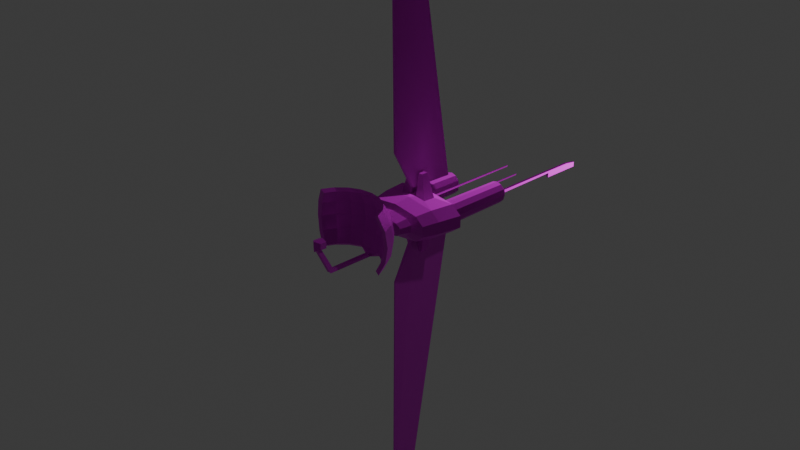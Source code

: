 # Source: station-relaysat.blend  (saved by Blender 4.1.24; exported with 4.5.12 LTS)
import bpy
from mathutils import Matrix  # noqa: F401  (used for matrix-valued properties, if any)

bpy.ops.wm.read_factory_settings(use_empty=True)
scene = bpy.context.scene
scene.name = 'Scene'

# ---- collections
col_collection = bpy.data.collections.new('Collection'); scene.collection.children.link(col_collection)

# ---- images (referenced by path relative to the original .blend; pixels are not part of the script)
import os
ASSET_DIR = os.environ.get("B2B_ASSET_DIR", "")  # directory of the original .blend (textures are referenced by path, not embedded)
HERE = os.path.dirname(os.path.abspath(__file__))  # packed textures are extracted next to this script under _unpacked/

def load_image(name, relpath, width, height, colorspace="sRGB"):
    """Load a texture the original file referenced (path relative to the .blend, or extracted next to this script)."""
    p = next((c for c in (os.path.join(HERE, relpath), os.path.join(ASSET_DIR, relpath)) if relpath and os.path.exists(c)), "")
    if p:
        img = bpy.data.images.load(p, check_existing=True)
        img.name = name
    else:  # same state as the original file: an image datablock whose file is absent (Cycles renders it pink)
        img = bpy.data.images.new(name, width, height)
        img.source = "FILE"
        img.filepath = "//" + (relpath or name)
    img.colorspace_settings.name = colorspace
    return img
img_relaysat_jpg = load_image('relaysat.jpg', 'textures/relaysat.jpg', 1024, 1024, 'sRGB')
img_relaysatnormal_png = load_image('relaysatNORMAL.png', 'textures/relaysatNORMAL.png', 1024, 1024, 'Non-Color')

# ---- materials (node trees are filled in below, after node groups)
mat_tex0_0 = bpy.data.materials.new('tex0_0')
mat_tex0_0.use_transparent_shadow = False
mat_tex0_0.diffuse_color = (1.0, 1.0, 1.0, 1.0)
mat_tex0_0.roughness = 0.6838

# ---- material node trees
mat_tex0_0.use_nodes = True; mat_tex0_0.node_tree.nodes.clear()
_N = mat_tex0_0.node_tree.nodes; _L = mat_tex0_0.node_tree.links
n0 = _N.new('ShaderNodeBsdfPrincipled'); n0.name = 'Principled BSDF'; n0.location = (382, 257)
n0.inputs[1].default_value = 0.7
n0.inputs[13].default_value = 1.0
n0.inputs[27].default_value = (0.0, 0.0, 0.0, 1.0)
n1 = _N.new('ShaderNodeOutputMaterial'); n1.name = 'Material Output'; n1.location = (662, 257)
n2 = _N.new('ShaderNodeTexImage'); n2.name = 'Image Texture'; n2.location = (-55, 243)
n2.hide = True
n2.image = img_relaysat_jpg
n3 = _N.new('ShaderNodeTexImage'); n3.name = 'Image Texture.001'; n3.location = (-230, 143)
n3.image = img_relaysatnormal_png
n4 = _N.new('ShaderNodeNormalMap'); n4.name = 'Normal Map'; n4.location = (102, 117)
_L.new(n2.outputs[0], n0.inputs[0])
_L.new(n0.outputs[0], n1.inputs[0])
_L.new(n3.outputs[0], n4.inputs[1])
_L.new(n4.outputs[0], n0.inputs[5])
n1.is_active_output = True

# ---- world
world_world = bpy.data.worlds.new('World'); scene.world = world_world
world_world.use_nodes = True; world_world.node_tree.nodes.clear()
_N = world_world.node_tree.nodes; _L = world_world.node_tree.links
n0 = _N.new('ShaderNodeOutputWorld'); n0.name = 'World Output'; n0.location = (300, 300)
n1 = _N.new('ShaderNodeBackground'); n1.name = 'Background'; n1.location = (10, 300)
n1.inputs[0].default_value = (0.05088, 0.05088, 0.05088, 1.0)
_L.new(n1.outputs[0], n0.inputs[0])
n0.is_active_output = True
world_world.color = (0.05088, 0.05088, 0.05088)
world_world.use_sun_shadow = False
world_world.sun_shadow_jitter_overblur = 0.0

# ---- cameras
cam_camera = bpy.data.cameras.new('Camera')
cam_camera.clip_end = 100.0
cam_camera.ortho_scale = 7.314

# ---- lights
light_light = bpy.data.lights.new('Light', 'POINT')
light_light.transmission_factor = 0.0
light_light.energy = 1000.0
light_light.shadow_soft_size = 0.1
light_light.shadow_maximum_resolution = 0.006
light_light.use_absolute_resolution = True

# ---- meshes
me_relaysat = bpy.data.meshes.new('relaysat')
me_relaysat.from_pydata([(4.245, -2.078, -1.806), (5.668, -0.8783, -1.806), (4.245, 2.078, -1.806), (5.668, 0.8783, -1.806), (2.14, 2.404, -4.412), (2.007, 2.404, -2.706), (-0.127, -2.595, -5.312), (-4.499, -2.078, -1.806), (-0.127, 0.8649, -5.312), (6.269, 0.8649, -5.312), (6.269, -0.8649, -5.312), (-0.127, -0.8649, -5.312), (-0.127, 2.595, -5.312), (4.699, 2.046, -5.312), (4.699, -2.046, -5.312), (-0.127, 2.635, -1.806), (-4.499, 2.078, -1.806), (-4.046, 1.831, 0.5901), (0.4041, 2.585, -4.412), (-0.127, -2.635, -1.806), (-0.127, -2.321, 0.5901), (5.067, 0.7737, 0.5901), (4.781, 3e-06, -5.129), (4.654, 3e-06, -15.89), (4.451, 0.7852, -15.89), (4.561, 0.8515, -5.129), (3.961, 1.475, -5.129), (3.14, 1.57, -15.89), (3.14, 1.703, -5.129), (2.384, 1.36, -15.89), (2.32, 1.475, -5.129), (1.719, 0.8515, -5.129), (1.499, 3e-06, -5.129), (1.83, -0.7852, -15.89), (1.719, -0.8515, -5.129), (2.32, -1.475, -5.129), (3.14, -1.57, -15.89), (3.14, -1.703, -5.129), (3.897, -1.36, -15.89), (3.961, -1.475, -5.129), (4.451, -0.7852, -15.89), (4.561, -0.8515, -5.129), (-6.43, 3e-06, -5.246), (-5.059, 3e-06, -7.964), (-4.836, -0.8515, -7.964), (-6.023, -1.052, -5.246), (-6.023, 1.052, -5.246), (-4.836, 0.8515, -7.964), (-4.912, 1.822, -5.246), (-3.394, 2.104, -5.246), (-3.394, 1.703, -7.964), (-1.876, 1.822, -5.246), (-0.7653, 1.052, -5.246), (-0.3586, 3e-06, -5.246), (-0.7653, -1.052, -5.246), (-2.562, -1.475, -7.964), (-3.394, -2.104, -5.246), (-1.876, -1.822, -5.246), (-4.912, -1.822, -5.246), (-4.227, 1.475, -7.964), (-4.162, 1.36, -13.52), (-3.394, 1.57, -13.52), (-2.562, 1.475, -7.964), (-2.627, 1.36, -13.52), (-1.952, 0.8515, -7.964), (-2.065, 0.7852, -13.52), (-1.729, 3e-06, -7.964), (-1.952, -0.8515, -7.964), (-2.065, -0.7852, -13.52), (-2.627, -1.36, -13.52), (-3.394, -1.703, -7.964), (-3.394, -1.57, -13.52), (-4.227, -1.475, -7.964), (-4.162, -1.36, -13.52), (-3.4, -0.01581, -13.49), (-4.724, -0.7852, -13.52), (-4.93, 3e-06, -13.52), (-1.282, -1.674, -19.4), (0.7374, -1.635, -34.02), (0.4184, -0.4916, -23.11), (-5.922, -0.8783, -1.806), (-6.523, -0.8649, -5.312), (-4.953, 2.046, -5.312), (-5.922, 0.8783, -1.806), (-6.523, 0.8649, -5.312), (-5.321, -0.7737, 0.5901), (-5.321, 0.7737, 0.5901), (0.7374, -1.635, -29.78), (0.7374, -1.929, -35.84), (1.118, -1.635, -34.02), (1.118, -1.929, -35.84), (-0.127, 1.539, 0.9842), (-0.127, -0.3936, 2.581), (2.928, 0.3864, 2.581), (-0.127, 0.3936, 2.581), (-3.186, -0.3859, 2.581), (-0.127, -1.17, 2.581), (-2.437, 0.908, 2.581), (-2.741, 1.212, 0.984), (-0.127, -1.539, 0.9842), (-2.437, -0.908, 2.581), (3.333, 0.5115, 0.9838), (2.932, -0.3859, 2.581), (2.183, 0.908, 2.581), (-0.127, 1.17, 2.581), (-3.182, 0.3864, 2.581), (-2.741, -1.212, 0.984), (-3.587, -0.5137, 0.9839), (-3.587, 0.5115, 0.9838), (-0.777, 5.901, -4.041), (3.742, 0.8009, -16.43), (3.897, 1.36, -15.89), (3.14, 0.9666, -16.43), (2.153, 0.4038, -16.43), (1.83, 0.7852, -15.89), (1.627, 3e-06, -15.89), (2.539, -0.8004, -16.43), (2.384, -1.36, -15.89), (3.14, -0.9661, -16.43), (3.13, -0.01918, -16.43), (4.128, 0.4039, -16.43), (4.233, 2.1e-05, -16.43), (2.539, 0.8008, -16.43), (2.047, 2.1e-05, -16.43), (2.153, -0.4037, -16.43), (3.741, -0.8005, -16.43), (4.128, -0.4038, -16.43), (0.5231, -5.735, -4.041), (0.4041, -2.42, -4.412), (-0.6592, -2.44, -2.706), (-0.778, -5.735, -3.078), (-0.6581, -2.42, -4.412), (1.191, -5.735, -4.041), (-1.393, -5.735, -3.078), (4.824, -2.815, 8.65), (4.58, -3.22, 7.099), (2.924, -2.813, 6.022), (3.293, -3.22, 5.812), (0.2066, -3.642, 5.508), (-0.127, -3.22, 4.701), (-3.546, -3.22, 5.812), (-4.326, -2.813, 7.171), (-4.833, -3.22, 7.099), (5.406, -1.215, 6.498), (3.893, -1.215, 4.985), (5.406, -3.22, 8.721), (4.1, 1.007, 4.701), (5.691, 1.007, 6.292), (1.671, -3.22, 4.985), (0.9197, 0.4049, 3.575), (0.8684, -0.6418, 3.768), (0.8938, -0.6671, 2.114), (0.9451, 0.3795, 1.921), (-0.127, -0.6418, 3.575), (-1.122, -0.6418, 3.768), (-1.148, -0.6671, 2.114), (-0.127, -0.6678, 1.916), (-4.147, -1.215, 4.985), (-4.354, 1.007, 4.701), (-1.174, 0.4049, 3.575), (-5.66, -1.215, 6.498), (-5.945, 1.007, 6.292), (6.712, 1.007, 8.296), (3.893, 3.229, 4.985), (5.406, 3.229, 6.498), (1.986, 3.229, 4.014), (-0.127, 0.3789, 1.713), (-0.127, 0.4049, 3.372), (-0.127, 3.229, 3.679), (-1.199, 0.3795, 1.921), (-2.24, 3.229, 4.014), (-4.147, 3.229, 4.985), (-5.66, 3.229, 6.498), (6.014, 1.007, 8.268), (5.406, 5.234, 8.721), (4.824, 4.829, 8.65), (6.377, 3.229, 8.405), (4.58, 5.234, 7.099), (-0.127, 5.234, 4.701), (-1.925, 5.234, 4.985), (-3.546, 5.234, 5.812), (-4.833, 5.234, 7.099), (-1.925, -3.22, 4.985), (-6.631, -1.215, 8.405), (-6.966, 1.007, 8.296), (-5.66, -3.22, 8.721), (6.377, -1.215, 8.405), (-6.631, 3.229, 8.405), (3.293, 5.234, 5.812), (1.671, 5.234, 4.985), (1.477, 4.827, 5.285), (-3.178, 4.827, 6.022), (-4.326, 4.827, 7.171), (-5.66, 5.234, 8.721), (-0.127, -2.813, 5.031), (4.827, -0.9822, 6.622), (5.081, 1.007, 6.438), (3.657, 1.007, 5.013), (3.472, -0.9822, 5.268), (5.713, -0.9839, 8.364), (1.862, 1.007, 4.099), (1.765, -0.9822, 4.398), (4.072, -2.813, 7.171), (-0.127, 1.007, 3.784), (-0.127, -0.9822, 4.098), (1.477, -2.813, 5.285), (-2.116, 1.007, 4.099), (-2.019, -0.9822, 4.398), (-3.911, 1.007, 5.013), (-3.726, -0.9822, 5.268), (-1.731, -2.813, 5.285), (-5.335, 1.007, 6.438), (-5.081, -0.9822, 6.622), (-3.178, -2.813, 6.022), (-5.967, -0.9839, 8.364), (-5.078, -2.815, 8.65), (4.826, 2.996, 6.623), (3.472, 2.996, 5.268), (5.713, 2.998, 8.364), (1.765, 2.996, 4.399), (-0.127, 2.996, 4.099), (-2.019, 2.996, 4.399), (-3.726, 2.996, 5.268), (-5.08, 2.996, 6.623), (-6.268, 1.007, 8.268), (4.072, 4.827, 7.171), (2.924, 4.827, 6.022), (-0.127, 4.827, 5.031), (-1.731, 4.827, 5.285), (-5.967, 2.998, 8.364), (-5.078, 4.829, 8.65), (-0.127, -3.648, 5.492), (-0.127, -3.23, 5.512), (-0.127, 0.1977, 14.19), (0.2064, -3.635, 12.27), (0.1045, 0.2288, 13.57), (-0.127, 0.191, 13.53), (-0.127, 0.201, 14.61), (-0.127, 0.1878, 13.15), (-0.127, 1.664, 14.61), (-0.127, 1.664, 13.15), (-0.851, 1.404, 13.16), (0.1689, -3.223, 5.526), (0.1687, -3.228, 11.74), (-0.4605, -3.642, 5.508), (-0.4603, -3.635, 12.27), (-0.4228, -3.223, 5.526), (-0.4226, -3.228, 11.74), (-0.127, -3.239, 11.68), (-0.127, -3.646, 12.2), (0.5971, 0.5027, 13.16), (0.5971, 1.404, 13.16), (0.5971, 1.404, 14.09), (-0.851, 0.5215, 14.09), (-0.851, 1.404, 14.09), (0.1422, 0.2416, 14.24), (0.5971, 0.5215, 14.09), (-0.3961, 0.2416, 14.24), (-0.3585, 0.2288, 13.57), (-0.851, 0.5027, 13.16), (-4.724, 0.7852, -13.52), (-1.859, 3e-06, -13.52), (0.5675, 1.805, -20.93), (0.5675, 1.546, -20.93), (0.5463, 1.866, -5.312), (0.7005, 1.866, -5.312), (0.5463, 1.425, -5.312), (0.6582, 1.805, -20.93), (-0.8818, -2.202, -14.28), (-0.7911, -1.943, -14.28), (-0.8818, -1.943, -14.28), (-0.903, -1.883, -5.312), (-0.7488, -1.883, -5.312), (-0.903, -2.323, -5.312), (-1.303, -1.613, -5.312), (-1.149, -1.613, -5.312), (-1.303, -2.054, -5.312), (-1.282, -1.933, -19.4), (-1.191, -1.674, -19.4), (0.7374, -1.969, -29.78), (0.7374, -2.241, -5.086), (0.7374, -1.635, -5.086), (1.118, -1.635, -29.78), (1.118, -1.635, -5.086), (1.118, -2.241, -5.086), (0.4184, -0.2323, -23.11), (0.3973, -0.6124, -5.312), (0.3973, -0.1719, -5.312), (0.5515, -0.1719, -5.312), (0.5092, -0.2323, -23.11), (1.118, -2.68, -29.78), (0.7374, -2.68, -35.84), (1.118, -2.68, -35.84), (1.118, -1.969, -29.78), (0.7374, -2.68, -29.78), (-4.953, -2.046, -5.312), (-0.127, 2.321, 0.5901), (2.487, 1.212, 0.984), (3.792, 1.831, 0.5901), (-4.046, -1.831, 0.5901), (3.333, -0.5137, 0.9839), (5.067, -0.7737, 0.5901), (2.487, -1.212, 0.984), (3.792, -1.831, 0.5901), (2.183, -0.908, 2.581), (1.191, 5.901, -4.041), (1.139, 5.901, -3.078), (0.4053, 2.605, -2.706), (0.5241, 5.901, -3.078), (0.5231, 5.901, -4.041), (-0.6581, 2.585, -4.412), (-0.6592, 2.605, -2.706), (-0.778, 5.901, -3.078), (-1.393, 5.901, -3.078), (-2.261, 2.404, -2.706), (-1.445, 5.901, -4.041), (-2.393, 2.404, -4.412), (2.14, -2.239, -4.412), (2.007, -2.238, -2.706), (1.139, -5.735, -3.078), (0.5241, -5.735, -3.078), (0.4053, -2.44, -2.706), (-2.261, -2.238, -2.706), (-1.445, -5.735, -4.041), (-2.393, -2.239, -4.412), (-0.777, -5.735, -4.041), (-0.4733, 3.91, -2.409), (-0.4733, 3.751, -9.062), (-0.2014, 46.68, 1.09), (-0.2014, 50.46, -1.595), (-0.05246, 46.68, 1.09), (-0.2518, 9.627, 0.7389), (-0.002076, 9.627, 0.7389), (0.2194, 3.91, -2.409), (-0.05246, 50.46, -1.595), (0.2194, 3.751, -9.062), (-0.4733, -3.662, -9.062), (-0.4733, -3.822, -2.409), (0.2194, -3.822, -2.409), (-0.2014, -46.59, 1.09), (-0.002076, -9.539, 0.739), (-0.2518, -9.539, 0.739), (-0.2014, -50.37, -1.595), (-0.05246, -46.59, 1.09), (0.2194, -3.662, -9.062), (-0.05246, -50.37, -1.595)], [], [(14, 0, 6), (14, 1, 0), (14, 10, 1), (13, 2, 3), (6, 7, 295), (0, 19, 6), (19, 7, 6), (3, 9, 13), (74, 75, 76), (262, 267, 263), (270, 269, 268), (277, 77, 278), (289, 79, 285), (295, 80, 81), (82, 83, 16), (84, 83, 82), (7, 80, 295), (103, 91, 104), (103, 297, 91), (103, 93, 297), (91, 97, 104), (91, 98, 97), (99, 96, 100), (99, 304, 96), (99, 302, 304), (300, 102, 302), (100, 106, 99), (100, 95, 106), (97, 98, 105), (297, 93, 101), (302, 102, 304), (105, 98, 108), (106, 95, 107), (119, 120, 121), (119, 110, 120), (119, 112, 110), (119, 122, 112), (119, 113, 122), (119, 123, 113), (119, 124, 123), (119, 116, 124), (119, 118, 116), (119, 125, 118), (119, 126, 125), (76, 260, 74), (260, 60, 74), (60, 61, 74), (61, 63, 74), (63, 65, 74), (65, 261, 74), (261, 68, 74), (68, 69, 74), (69, 71, 74), (71, 73, 74), (73, 75, 74), (121, 126, 119), (326, 331, 328), (332, 333, 330), (339, 341, 337), (340, 343, 338), (13, 4, 5, 2), (8, 9, 10, 11), (8, 12, 13, 9), (11, 81, 84, 8), (11, 10, 14, 6), (296, 298, 2, 15), (15, 16, 17, 296), (15, 307, 18, 12), (15, 311, 314, 16), (0, 303, 20, 19), (20, 299, 7, 19), (3, 2, 298, 21), (21, 301, 1, 3), (1, 301, 303, 0), (1, 10, 9, 3), (22, 23, 24, 25), (25, 24, 111, 26), (26, 111, 27, 28), (28, 27, 29, 30), (30, 29, 114, 31), (31, 114, 115, 32), (32, 115, 33, 34), (34, 33, 117, 35), (35, 117, 36, 37), (37, 36, 38, 39), (39, 38, 40, 41), (41, 40, 23, 22), (42, 43, 44, 45), (46, 47, 43, 42), (48, 59, 47, 46), (49, 50, 59, 48), (51, 62, 50, 49), (52, 64, 62, 51), (53, 66, 64, 52), (54, 67, 66, 53), (57, 55, 67, 54), (56, 70, 55, 57), (58, 72, 70, 56), (45, 44, 72, 58), (76, 43, 47, 260), (260, 47, 59, 60), (60, 59, 50, 61), (61, 50, 62, 63), (63, 62, 64, 65), (65, 64, 66, 261), (261, 66, 67, 68), (68, 67, 55, 69), (69, 55, 70, 71), (71, 70, 72, 73), (73, 72, 44, 75), (75, 44, 43, 76), (293, 279, 294, 290), (282, 89, 78, 87), (291, 88, 90, 292), (82, 316, 310, 12), (81, 80, 83, 84), (7, 299, 85, 80), (16, 314, 316, 82), (83, 86, 17, 16), (83, 80, 85, 86), (2, 5, 307, 15), (12, 18, 4, 13), (12, 310, 311, 15), (87, 78, 88, 279), (89, 90, 88, 78), (92, 102, 93, 94), (92, 95, 100, 96), (101, 93, 102, 300), (94, 93, 103, 104), (94, 105, 95, 92), (107, 95, 105, 108), (309, 308, 306, 305), (109, 315, 313, 312), (121, 23, 40, 126), (120, 24, 23, 121), (110, 111, 24, 120), (112, 27, 111, 110), (122, 29, 27, 112), (113, 114, 29, 122), (123, 115, 114, 113), (124, 33, 115, 123), (116, 117, 33, 124), (118, 36, 117, 116), (125, 38, 36, 118), (126, 40, 38, 125), (317, 132, 127, 128), (129, 130, 325, 131), (132, 319, 320, 127), (130, 133, 323, 325), (145, 134, 202, 135), (135, 202, 136, 137), (137, 136, 205, 148), (148, 138, 231, 139), (139, 231, 244, 182), (140, 213, 141, 142), (142, 141, 215, 185), (143, 135, 137, 144), (143, 186, 145, 135), (144, 146, 147, 143), (144, 137, 148, 150), (150, 149, 146, 144), (150, 151, 152, 149), (150, 148, 139, 153), (153, 156, 151, 150), (153, 139, 182, 154), (154, 155, 156, 153), (154, 182, 140, 157), (157, 158, 159, 154), (157, 140, 142, 160), (160, 161, 158, 157), (160, 183, 184, 161), (147, 162, 186, 143), (146, 163, 164, 147), (149, 165, 163, 146), (149, 152, 166, 167), (167, 168, 165, 149), (167, 166, 169, 159), (159, 170, 168, 167), (159, 169, 155, 154), (158, 171, 170, 159), (161, 172, 171, 158), (161, 184, 187, 172), (176, 218, 173, 162), (176, 174, 175, 218), (164, 176, 162, 147), (164, 177, 174, 176), (163, 188, 177, 164), (165, 189, 188, 163), (168, 178, 189, 165), (170, 179, 178, 168), (171, 180, 179, 170), (172, 181, 180, 171), (182, 210, 213, 140), (182, 244, 246, 210), (183, 214, 224, 184), (183, 185, 215, 214), (162, 173, 199, 186), (184, 224, 229, 187), (177, 225, 175, 174), (188, 226, 225, 177), (189, 190, 226, 188), (178, 227, 190, 189), (179, 228, 227, 178), (180, 191, 228, 179), (181, 192, 191, 180), (193, 230, 192, 181), (205, 242, 138, 148), (194, 232, 242, 205), (210, 246, 232, 194), (199, 134, 145, 186), (195, 196, 197, 198), (195, 199, 173, 196), (198, 197, 200, 201), (198, 136, 202, 195), (201, 200, 203, 204), (201, 205, 136, 198), (204, 203, 206, 207), (204, 194, 205, 201), (207, 206, 208, 209), (207, 210, 194, 204), (209, 208, 211, 212), (209, 213, 210, 207), (212, 141, 213, 209), (212, 214, 215, 141), (196, 216, 217, 197), (196, 173, 218, 216), (197, 217, 219, 200), (200, 219, 220, 203), (203, 220, 221, 206), (206, 221, 222, 208), (208, 222, 223, 211), (211, 224, 214, 212), (216, 225, 226, 217), (217, 226, 190, 219), (219, 190, 227, 220), (220, 227, 228, 221), (221, 228, 191, 222), (222, 191, 192, 223), (223, 229, 224, 211), (223, 192, 230, 229), (229, 230, 193, 187), (249, 231, 138, 234), (243, 242, 232, 248), (233, 249, 234, 255), (235, 243, 248, 236), (256, 252, 239, 237), (238, 240, 251, 250), (252, 251, 240, 239), (254, 239, 240, 241), (202, 134, 199, 195), (218, 175, 225, 216), (142, 185, 183, 160), (187, 193, 181, 172), (242, 243, 234, 138), (244, 231, 249, 245), (246, 244, 245, 247), (246, 247, 248, 232), (243, 235, 255, 234), (245, 249, 233, 257), (247, 245, 257, 258), (247, 258, 236, 248), (250, 251, 252, 256), (237, 239, 254, 253), (253, 254, 241, 259), (259, 241, 240, 238), (255, 256, 237, 233), (236, 238, 250, 235), (235, 250, 256, 255), (233, 237, 253, 257), (257, 253, 259, 258), (258, 259, 238, 236), (262, 263, 266, 264), (267, 262, 264, 265), (265, 266, 263, 267), (270, 268, 273, 271), (269, 270, 271, 272), (272, 273, 268, 269), (77, 277, 276, 274), (278, 77, 274, 275), (275, 276, 277, 278), (293, 284, 280, 279), (279, 280, 281, 87), (87, 281, 283, 282), (282, 283, 284, 293), (285, 79, 286, 287), (289, 285, 287, 288), (288, 286, 79, 289), (290, 294, 291, 292), (282, 293, 90, 89), (290, 292, 90, 293), (291, 294, 279, 88), (6, 295, 81, 11), (296, 91, 297, 298), (20, 99, 106, 299), (21, 101, 300, 301), (301, 300, 302, 303), (84, 82, 12, 8), (86, 108, 98, 17), (85, 107, 108, 86), (298, 297, 101, 21), (303, 302, 99, 20), (17, 98, 91, 296), (299, 106, 107, 85), (104, 97, 105, 94), (96, 304, 102, 92), (18, 309, 305, 4), (4, 305, 306, 5), (5, 306, 308, 307), (307, 308, 309, 18), (310, 109, 312, 311), (311, 312, 313, 314), (314, 313, 315, 316), (316, 315, 109, 310), (319, 132, 317, 318), (320, 319, 318, 321), (320, 321, 128, 127), (133, 130, 129, 322), (323, 133, 322, 324), (323, 324, 131, 325), (335, 333, 326, 327), (328, 330, 334, 329), (328, 331, 332, 330), (326, 328, 329, 327), (334, 330, 333, 335), (326, 333, 332, 331), (327, 329, 334, 335), (336, 337, 338, 344), (342, 345, 343, 339), (339, 343, 340, 341), (342, 339, 337, 336), (338, 343, 345, 344), (337, 341, 340, 338), (344, 345, 342, 336)])
_uv = me_relaysat.uv_layers.new(name='UVMap')
_uv.uv.foreach_set('vector', [0.5239, 0.1423, 0.5291, 0.06164, 0.6105, 0.1423, 0.5239, 0.1423, 0.4876, 0.06164, 0.5291, 0.06164, 0.5239, 0.1423, 0.485, 0.1423, 0.4876, 0.06164, 0.3991, 0.1423, 0.3936, 0.06164, 0.4367, 0.06164, 0.00856, 0.1423, 0.09265, 0.06164, 0.09812, 0.1423, 0.5291, 0.06164, 0.6105, 0.06164, 0.6105, 0.1423, 0.00856, 0.06164, 0.09265, 0.06164, 0.00856, 0.1423, 0.4367, 0.06164, 0.4394, 0.1423, 0.3991, 0.1423, 0.3693, 0.4513, 0.4016, 0.432, 0.4067, 0.4517, 0.9849, 0.1954, 0.9833, 0.1954, 0.9849, 0.1909, 0.9594, 0.4485, 0.9594, 0.4485, 0.9549, 0.4485, 0.9713, 0.2704, 0.9713, 0.275, 0.9698, 0.275, 0.9534, 0.502, 0.9534, 0.4974, 0.9534, 0.502, 0.09812, 0.1423, 0.1357, 0.06164, 0.1384, 0.1423, 0.2229, 0.1423, 0.1866, 0.06164, 0.2281, 0.06164, 0.184, 0.1423, 0.1866, 0.06164, 0.2229, 0.1423, 0.09265, 0.06164, 0.1357, 0.06164, 0.09812, 0.1423, 0.4995, 0.1603, 0.4511, 0.1962, 0.4511, 0.1603, 0.4995, 0.1603, 0.4954, 0.1962, 0.4511, 0.1962, 0.4995, 0.1603, 0.5194, 0.1603, 0.4954, 0.1962, 0.4511, 0.1962, 0.4043, 0.1603, 0.4511, 0.1603, 0.4511, 0.1962, 0.4082, 0.1962, 0.4043, 0.1603, 0.2946, 0.1962, 0.2946, 0.1603, 0.343, 0.1603, 0.6076, 0.1962, 0.5608, 0.1603, 0.6076, 0.1603, 0.6076, 0.1962, 0.5647, 0.1962, 0.5608, 0.1603, 0.5435, 0.1962, 0.5416, 0.1603, 0.5647, 0.1962, 0.343, 0.1603, 0.3389, 0.1962, 0.2946, 0.1962, 0.343, 0.1603, 0.3629, 0.1603, 0.3389, 0.1962, 0.4043, 0.1603, 0.4082, 0.1962, 0.3851, 0.1603, 0.4954, 0.1962, 0.5194, 0.1603, 0.5175, 0.1962, 0.5647, 0.1962, 0.5416, 0.1603, 0.5608, 0.1603, 0.3851, 0.1603, 0.4082, 0.1962, 0.3869, 0.1962, 0.3389, 0.1962, 0.3629, 0.1603, 0.361, 0.1962, 0.4497, 0.4578, 0.4243, 0.4686, 0.4216, 0.4583, 0.4497, 0.4578, 0.4341, 0.4787, 0.4243, 0.4686, 0.4497, 0.4578, 0.4495, 0.4829, 0.4341, 0.4787, 0.4497, 0.4578, 0.4648, 0.4787, 0.4495, 0.4829, 0.4497, 0.4578, 0.4746, 0.4686, 0.4648, 0.4787, 0.4497, 0.4578, 0.4773, 0.4583, 0.4746, 0.4686, 0.4497, 0.4578, 0.4746, 0.4481, 0.4773, 0.4583, 0.4497, 0.4578, 0.4647, 0.438, 0.4746, 0.4481, 0.4497, 0.4578, 0.4495, 0.4337, 0.4647, 0.438, 0.4497, 0.4578, 0.4342, 0.438, 0.4495, 0.4337, 0.4497, 0.4578, 0.4243, 0.4481, 0.4342, 0.438, 0.4067, 0.4517, 0.4016, 0.4714, 0.3693, 0.4513, 0.4016, 0.4714, 0.3879, 0.4858, 0.3693, 0.4513, 0.3879, 0.4858, 0.3692, 0.4911, 0.3693, 0.4513, 0.3692, 0.4911, 0.3504, 0.4858, 0.3693, 0.4513, 0.3504, 0.4858, 0.3367, 0.4714, 0.3693, 0.4513, 0.3367, 0.4714, 0.3317, 0.4517, 0.3693, 0.4513, 0.3317, 0.4517, 0.3367, 0.432, 0.3693, 0.4513, 0.3367, 0.432, 0.3504, 0.4176, 0.3693, 0.4513, 0.3504, 0.4176, 0.3692, 0.4123, 0.3693, 0.4513, 0.3692, 0.4123, 0.3879, 0.4176, 0.3693, 0.4513, 0.3879, 0.4176, 0.4016, 0.432, 0.3693, 0.4513, 0.4216, 0.4583, 0.4243, 0.4481, 0.4497, 0.4578, 0.2596, 0.1649, 0.3148, 0.2653, 0.321, 0.9156, 0.3148, 0.2653, 0.2596, 0.1649, 0.321, 0.9156, 0.08072, 0.2353, 0.08688, 0.8857, 0.1421, 0.986, 0.08688, 0.8857, 0.08072, 0.2353, 0.1421, 0.986, 0.3991, 0.1423, 0.3563, 0.1216, 0.3539, 0.08234, 0.3936, 0.06164, 0.4667, 0.2761, 0.3363, 0.2761, 0.3363, 0.2399, 0.4667, 0.2399, 0.4667, 0.2761, 0.4667, 0.3123, 0.3683, 0.3009, 0.3363, 0.2761, 0.4667, 0.2399, 0.597, 0.2399, 0.597, 0.2761, 0.4667, 0.2761, 0.4667, 0.2399, 0.3363, 0.2399, 0.3683, 0.2151, 0.4667, 0.2037, 0.3095, 0.006517, 0.3945, 0.006517, 0.3936, 0.06164, 0.3095, 0.06164, 0.3095, 0.06164, 0.2281, 0.06164, 0.2273, 0.006517, 0.3095, 0.006517, 0.3095, 0.06164, 0.3204, 0.08234, 0.3205, 0.1216, 0.3095, 0.1423, 0.3095, 0.06164, 0.2987, 0.08234, 0.266, 0.08234, 0.2281, 0.06164, 0.5291, 0.06164, 0.5283, 0.006517, 0.6105, 0.006517, 0.6105, 0.06164, 0.008559, 0.006517, 0.09348, 0.006517, 0.09265, 0.06164, 0.00856, 0.06164, 0.4367, 0.06164, 0.3936, 0.06164, 0.3945, 0.006517, 0.4371, 0.006517, 0.4371, 0.006517, 0.4872, 0.006517, 0.4876, 0.06164, 0.4367, 0.06164, 0.4876, 0.06164, 0.4872, 0.006517, 0.5283, 0.006517, 0.5291, 0.06164, 0.4876, 0.06164, 0.485, 0.1423, 0.4394, 0.1423, 0.4367, 0.06164, 0.44, 0.5043, 0.44, 0.7601, 0.4212, 0.7601, 0.4212, 0.5043, 0.4212, 0.5043, 0.4212, 0.7601, 0.403, 0.7601, 0.403, 0.5043, 0.403, 0.5043, 0.403, 0.7601, 0.3853, 0.7601, 0.3853, 0.5043, 0.3853, 0.5043, 0.3853, 0.7601, 0.3676, 0.7601, 0.3676, 0.5043, 0.3676, 0.5043, 0.3676, 0.7601, 0.3494, 0.7601, 0.3494, 0.5043, 0.5682, 0.5043, 0.5682, 0.7601, 0.5494, 0.7601, 0.5494, 0.5043, 0.5494, 0.5043, 0.5494, 0.7601, 0.5306, 0.7601, 0.5306, 0.5043, 0.5306, 0.5043, 0.5306, 0.7601, 0.5124, 0.7601, 0.5124, 0.5043, 0.5124, 0.5043, 0.5124, 0.7601, 0.4947, 0.7601, 0.4947, 0.5043, 0.4947, 0.5043, 0.4947, 0.7601, 0.477, 0.7601, 0.477, 0.5043, 0.477, 0.5043, 0.477, 0.7601, 0.4588, 0.7601, 0.4588, 0.5043, 0.4588, 0.5043, 0.4588, 0.7601, 0.44, 0.7601, 0.44, 0.5043, 0.722, 0.01059, 0.722, 0.06844, 0.6996, 0.06844, 0.7061, 0.01059, 0.7375, 0.01059, 0.7436, 0.06844, 0.722, 0.06844, 0.722, 0.01059, 0.7573, 0.01059, 0.7645, 0.06844, 0.7436, 0.06844, 0.7375, 0.01059, 0.7853, 0.01059, 0.7853, 0.06844, 0.7645, 0.06844, 0.7573, 0.01059, 0.8144, 0.01059, 0.8067, 0.06844, 0.7853, 0.06844, 0.7853, 0.01059, 0.8354, 0.01059, 0.829, 0.06844, 0.8067, 0.06844, 0.8144, 0.01059, 0.8513, 0.01059, 0.8513, 0.06844, 0.829, 0.06844, 0.8354, 0.01059, 0.8669, 0.01059, 0.873, 0.06844, 0.8513, 0.06844, 0.8513, 0.01059, 0.8867, 0.01059, 0.8939, 0.06844, 0.873, 0.06844, 0.8669, 0.01059, 0.6559, 0.01059, 0.6559, 0.06844, 0.6351, 0.06844, 0.6279, 0.01059, 0.685, 0.01059, 0.6773, 0.06844, 0.6559, 0.06844, 0.6559, 0.01059, 0.7061, 0.01059, 0.6996, 0.06844, 0.6773, 0.06844, 0.685, 0.01059, 0.722, 0.1868, 0.722, 0.06844, 0.7436, 0.06844, 0.7436, 0.1868, 0.7436, 0.1868, 0.7436, 0.06844, 0.7645, 0.06844, 0.7645, 0.1868, 0.7645, 0.1868, 0.7645, 0.06844, 0.7853, 0.06844, 0.7853, 0.1868, 0.7853, 0.1868, 0.7853, 0.06844, 0.8067, 0.06844, 0.8067, 0.1868, 0.8067, 0.1868, 0.8067, 0.06844, 0.829, 0.06844, 0.829, 0.1868, 0.829, 0.1868, 0.829, 0.06844, 0.8513, 0.06844, 0.8513, 0.1868, 0.8513, 0.1868, 0.8513, 0.06844, 0.873, 0.06844, 0.873, 0.1868, 0.873, 0.1868, 0.873, 0.06844, 0.8939, 0.06844, 0.8939, 0.1868, 0.6351, 0.1868, 0.6351, 0.06844, 0.6559, 0.06844, 0.6559, 0.1868, 0.6559, 0.1868, 0.6559, 0.06844, 0.6773, 0.06844, 0.6773, 0.1868, 0.6773, 0.1868, 0.6773, 0.06844, 0.6996, 0.06844, 0.6996, 0.1868, 0.6996, 0.1868, 0.6996, 0.06844, 0.722, 0.06844, 0.722, 0.1868, 0.9752, 0.5294, 0.9819, 0.5294, 0.9819, 0.5419, 0.9752, 0.5419, 0.9752, 0.4385, 0.9752, 0.5129, 0.9819, 0.5129, 0.9819, 0.4385, 0.9819, 0.1167, 0.9819, 0.1299, 0.9752, 0.1299, 0.9752, 0.1167, 0.2229, 0.1423, 0.2637, 0.1216, 0.2987, 0.1216, 0.3095, 0.1423, 0.1384, 0.1423, 0.1357, 0.06164, 0.1866, 0.06164, 0.184, 0.1423, 0.09265, 0.06164, 0.09348, 0.006517, 0.1361, 0.006517, 0.1357, 0.06164, 0.2281, 0.06164, 0.266, 0.08234, 0.2637, 0.1216, 0.2229, 0.1423, 0.1866, 0.06164, 0.1862, 0.006517, 0.2273, 0.006517, 0.2281, 0.06164, 0.1866, 0.06164, 0.1357, 0.06164, 0.1361, 0.006517, 0.1862, 0.006517, 0.3936, 0.06164, 0.3539, 0.08234, 0.3204, 0.08234, 0.3095, 0.06164, 0.3095, 0.1423, 0.3205, 0.1216, 0.3563, 0.1216, 0.3991, 0.1423, 0.3095, 0.1423, 0.2987, 0.1216, 0.2987, 0.08234, 0.3095, 0.06164, 0.9236, 0.436, 0.9236, 0.5104, 0.9184, 0.5422, 0.9177, 0.436, 0.9752, 0.5129, 0.9752, 0.5448, 0.9819, 0.5448, 0.9819, 0.5129, 0.4669, 0.3622, 0.4046, 0.3623, 0.4047, 0.3785, 0.4669, 0.3786, 0.4669, 0.3622, 0.5293, 0.3623, 0.514, 0.3514, 0.4669, 0.3459, 0.5175, 0.1962, 0.5194, 0.1603, 0.5416, 0.1603, 0.5435, 0.1962, 0.4669, 0.3786, 0.4047, 0.3785, 0.4198, 0.3894, 0.4669, 0.3949, 0.4669, 0.3786, 0.5292, 0.3785, 0.5293, 0.3623, 0.4669, 0.3622, 0.361, 0.1962, 0.3629, 0.1603, 0.3851, 0.1603, 0.3869, 0.1962, 0.9421, 0.7742, 0.942, 0.7742, 0.9313, 0.7742, 0.9303, 0.7742, 0.9649, 0.7742, 0.9766, 0.7742, 0.9757, 0.7742, 0.9649, 0.7742, 0.44, 0.7728, 0.44, 0.7601, 0.4588, 0.7601, 0.4535, 0.7728, 0.4265, 0.7728, 0.4212, 0.7601, 0.44, 0.7601, 0.44, 0.7728, 0.4077, 0.7728, 0.403, 0.7601, 0.4212, 0.7601, 0.4265, 0.7728, 0.3853, 0.7728, 0.3853, 0.7601, 0.403, 0.7601, 0.4077, 0.7728, 0.3629, 0.7728, 0.3676, 0.7601, 0.3853, 0.7601, 0.3853, 0.7728, 0.3441, 0.7728, 0.3494, 0.7601, 0.3676, 0.7601, 0.3629, 0.7728, 0.5494, 0.7728, 0.5494, 0.7601, 0.5682, 0.7601, 0.5629, 0.7728, 0.5359, 0.7728, 0.5306, 0.7601, 0.5494, 0.7601, 0.5494, 0.7728, 0.5171, 0.7728, 0.5124, 0.7601, 0.5306, 0.7601, 0.5359, 0.7728, 0.4947, 0.7728, 0.4947, 0.7601, 0.5124, 0.7601, 0.5171, 0.7728, 0.4723, 0.7728, 0.477, 0.7601, 0.4947, 0.7601, 0.4947, 0.7728, 0.4535, 0.7728, 0.4588, 0.7601, 0.477, 0.7601, 0.4723, 0.7728, 0.9139, 0.7078, 0.9305, 0.6464, 0.9423, 0.6464, 0.9444, 0.7046, 0.9047, 0.7041, 0.8981, 0.6462, 0.8812, 0.6462, 0.8747, 0.7044, 0.9305, 0.6464, 0.9315, 0.6464, 0.9422, 0.6464, 0.9423, 0.6464, 0.9651, 0.6464, 0.9759, 0.6464, 0.9768, 0.6464, 0.9651, 0.6464, 0.5996, 0.6891, 0.6121, 0.6907, 0.6282, 0.7224, 0.6173, 0.7239, 0.6173, 0.7239, 0.6282, 0.7224, 0.6528, 0.747, 0.6449, 0.7515, 0.6449, 0.7515, 0.6528, 0.747, 0.6838, 0.7628, 0.6797, 0.7692, 0.749, 0.7448, 0.7603, 0.7357, 0.7599, 0.7356, 0.7429, 0.7448, 0.7429, 0.7448, 0.7599, 0.7356, 0.7603, 0.7357, 0.749, 0.7448, 0.7916, 0.7515, 0.7837, 0.747, 0.8083, 0.7224, 0.8192, 0.7239, 0.8192, 0.7239, 0.8083, 0.7224, 0.8244, 0.6907, 0.8369, 0.6891, 0.3758, 0.8405, 0.3755, 0.7904, 0.417, 0.7901, 0.4172, 0.8404, 0.3758, 0.8405, 0.3345, 0.8407, 0.3342, 0.7907, 0.3755, 0.7904, 0.4172, 0.8404, 0.4172, 0.8903, 0.3758, 0.8903, 0.3758, 0.8405, 0.4172, 0.8404, 0.417, 0.7901, 0.4586, 0.79, 0.4809, 0.8527, 0.4809, 0.8527, 0.4805, 0.8768, 0.4172, 0.8903, 0.4172, 0.8404, 0.9811, 0.5789, 0.9812, 0.6214, 0.9638, 0.6264, 0.9633, 0.5839, 0.4809, 0.8527, 0.4586, 0.79, 0.5003, 0.7899, 0.5003, 0.8533, 0.9896, 0.5839, 0.9896, 0.6265, 0.9812, 0.6214, 0.9811, 0.5789, 0.5003, 0.8533, 0.5003, 0.7899, 0.542, 0.79, 0.5197, 0.8527, 0.9219, 0.5789, 0.9218, 0.6214, 0.9131, 0.6265, 0.9131, 0.5839, 0.5197, 0.8527, 0.542, 0.79, 0.5836, 0.7901, 0.5834, 0.8404, 0.5834, 0.8404, 0.5834, 0.8903, 0.5201, 0.8768, 0.5197, 0.8527, 0.5834, 0.8404, 0.5836, 0.7901, 0.6251, 0.7904, 0.6248, 0.8405, 0.6248, 0.8405, 0.6248, 0.8903, 0.5834, 0.8903, 0.5834, 0.8404, 0.6248, 0.8405, 0.6661, 0.8407, 0.6661, 0.8903, 0.6248, 0.8903, 0.3758, 0.8903, 0.3345, 0.8903, 0.3345, 0.8407, 0.3758, 0.8405, 0.4172, 0.8903, 0.4172, 0.9397, 0.3758, 0.9396, 0.3758, 0.8903, 0.4805, 0.8768, 0.4587, 0.9398, 0.4172, 0.9397, 0.4172, 0.8903, 0.9633, 0.5839, 0.9638, 0.6264, 0.9514, 0.6317, 0.9514, 0.5891, 0.5003, 0.877, 0.5003, 0.9398, 0.4587, 0.9398, 0.4805, 0.8768, 0.9514, 0.5891, 0.9514, 0.6317, 0.9393, 0.6264, 0.9398, 0.5839, 0.5201, 0.8768, 0.5419, 0.9398, 0.5003, 0.9398, 0.5003, 0.877, 0.9398, 0.5839, 0.9393, 0.6264, 0.9218, 0.6214, 0.9219, 0.5789, 0.5834, 0.8903, 0.5834, 0.9397, 0.5419, 0.9398, 0.5201, 0.8768, 0.6248, 0.8903, 0.6248, 0.9396, 0.5834, 0.9397, 0.5834, 0.8903, 0.6248, 0.8903, 0.6661, 0.8903, 0.6661, 0.9394, 0.6248, 0.9396, 0.8692, 0.3399, 0.8759, 0.3397, 0.8757, 0.2937, 0.8693, 0.2933, 0.8692, 0.3399, 0.8689, 0.3861, 0.8769, 0.3861, 0.8759, 0.3397, 0.3758, 0.9396, 0.3345, 0.9394, 0.3345, 0.8903, 0.3758, 0.8903, 0.3758, 0.9396, 0.3755, 0.9884, 0.3342, 0.9881, 0.3345, 0.9394, 0.4172, 0.9397, 0.417, 0.9887, 0.3755, 0.9884, 0.3758, 0.9396, 0.4587, 0.9398, 0.4586, 0.9888, 0.417, 0.9887, 0.4172, 0.9397, 0.5003, 0.9398, 0.5003, 0.9889, 0.4586, 0.9888, 0.4587, 0.9398, 0.5419, 0.9398, 0.542, 0.9888, 0.5003, 0.9889, 0.5003, 0.9398, 0.5834, 0.9397, 0.5836, 0.9887, 0.542, 0.9888, 0.5419, 0.9398, 0.6248, 0.9396, 0.6251, 0.9884, 0.5836, 0.9887, 0.5834, 0.9397, 0.7568, 0.7692, 0.7526, 0.7628, 0.7837, 0.747, 0.7916, 0.7515, 0.7568, 0.7692, 0.7254, 0.758, 0.7246, 0.7576, 0.7526, 0.7628, 0.9015, 0.2463, 0.8948, 0.2473, 0.8951, 0.2937, 0.9014, 0.2933, 0.9015, 0.2463, 0.9019, 0.1988, 0.8939, 0.1996, 0.8948, 0.2473, 0.8693, 0.2933, 0.8757, 0.2937, 0.8759, 0.2473, 0.8692, 0.2463, 0.9014, 0.2933, 0.8951, 0.2937, 0.8948, 0.3397, 0.9015, 0.3399, 0.6173, 0.7239, 0.6282, 0.7224, 0.6121, 0.6907, 0.5996, 0.6891, 0.6449, 0.7515, 0.6528, 0.747, 0.6282, 0.7224, 0.6173, 0.7239, 0.6797, 0.7692, 0.6838, 0.7628, 0.6528, 0.747, 0.6449, 0.7515, 0.7182, 0.7753, 0.7182, 0.7682, 0.6838, 0.7628, 0.6797, 0.7692, 0.7568, 0.7692, 0.7526, 0.7628, 0.7182, 0.7682, 0.7182, 0.7753, 0.7916, 0.7515, 0.7837, 0.747, 0.7526, 0.7628, 0.7568, 0.7692, 0.8192, 0.7239, 0.8083, 0.7224, 0.7837, 0.747, 0.7916, 0.7515, 0.8369, 0.6891, 0.8244, 0.6907, 0.8083, 0.7224, 0.8192, 0.7239, 0.6838, 0.7628, 0.7119, 0.7576, 0.7111, 0.758, 0.6797, 0.7692, 0.7182, 0.7682, 0.7182, 0.7579, 0.7119, 0.7576, 0.6838, 0.7628, 0.7526, 0.7628, 0.7246, 0.7576, 0.7182, 0.7579, 0.7182, 0.7682, 0.8759, 0.2473, 0.8769, 0.1996, 0.8689, 0.1988, 0.8692, 0.2463, 0.7155, 0.8422, 0.7153, 0.8907, 0.7554, 0.8907, 0.7555, 0.8425, 0.7155, 0.8422, 0.6743, 0.8418, 0.674, 0.8907, 0.7153, 0.8907, 0.7555, 0.8425, 0.7554, 0.8907, 0.7953, 0.8906, 0.7954, 0.8427, 0.7555, 0.8425, 0.756, 0.7928, 0.7161, 0.7922, 0.7155, 0.8422, 0.7954, 0.8427, 0.7953, 0.8906, 0.8351, 0.8906, 0.8351, 0.8428, 0.7954, 0.8427, 0.7956, 0.7932, 0.756, 0.7928, 0.7555, 0.8425, 0.8351, 0.8428, 0.8351, 0.8906, 0.8749, 0.8906, 0.8748, 0.8427, 0.8351, 0.8428, 0.8351, 0.7934, 0.7956, 0.7932, 0.7954, 0.8427, 0.8748, 0.8427, 0.8749, 0.8906, 0.9148, 0.8907, 0.9146, 0.8425, 0.8748, 0.8427, 0.8746, 0.7932, 0.8351, 0.7934, 0.8351, 0.8428, 0.9146, 0.8425, 0.9148, 0.8907, 0.9549, 0.8907, 0.9547, 0.8422, 0.9146, 0.8425, 0.9142, 0.7928, 0.8746, 0.7932, 0.8748, 0.8427, 0.9547, 0.8422, 0.9541, 0.7922, 0.9142, 0.7928, 0.9146, 0.8425, 0.9547, 0.8422, 0.9959, 0.8418, 0.9952, 0.7914, 0.9541, 0.7922, 0.7153, 0.8907, 0.7155, 0.9387, 0.7555, 0.9383, 0.7554, 0.8907, 0.7153, 0.8907, 0.674, 0.8907, 0.6743, 0.9392, 0.7155, 0.9387, 0.7554, 0.8907, 0.7555, 0.9383, 0.7954, 0.9381, 0.7953, 0.8906, 0.7953, 0.8906, 0.7954, 0.9381, 0.8351, 0.938, 0.8351, 0.8906, 0.8351, 0.8906, 0.8351, 0.938, 0.8748, 0.9381, 0.8749, 0.8906, 0.8749, 0.8906, 0.8748, 0.9381, 0.9146, 0.9383, 0.9148, 0.8907, 0.9148, 0.8907, 0.9146, 0.9383, 0.9547, 0.9387, 0.9549, 0.8907, 0.9549, 0.8907, 0.9961, 0.8907, 0.9959, 0.8418, 0.9547, 0.8422, 0.7155, 0.9387, 0.7161, 0.9873, 0.756, 0.9866, 0.7555, 0.9383, 0.7555, 0.9383, 0.756, 0.9866, 0.7956, 0.9862, 0.7954, 0.9381, 0.7954, 0.9381, 0.7956, 0.9862, 0.8351, 0.9861, 0.8351, 0.938, 0.8351, 0.938, 0.8351, 0.9861, 0.8746, 0.9862, 0.8748, 0.9381, 0.8748, 0.9381, 0.8746, 0.9862, 0.9142, 0.9866, 0.9146, 0.9383, 0.9146, 0.9383, 0.9142, 0.9866, 0.9541, 0.9873, 0.9547, 0.9387, 0.9547, 0.9387, 0.9959, 0.9392, 0.9961, 0.8907, 0.9549, 0.8907, 0.9547, 0.9387, 0.9541, 0.9873, 0.9952, 0.9881, 0.9959, 0.9392, 0.8948, 0.3397, 0.8939, 0.3861, 0.9019, 0.3861, 0.9015, 0.3399, 0.6299, 0.2431, 0.6299, 0.3329, 0.6254, 0.3327, 0.6254, 0.2421, 0.6259, 0.2494, 0.6259, 0.3327, 0.6299, 0.3329, 0.6299, 0.2503, 0.6532, 0.3103, 0.6532, 0.2571, 0.6577, 0.2572, 0.6569, 0.3109, 0.6501, 0.3107, 0.6493, 0.2629, 0.6532, 0.2627, 0.6532, 0.3102, 0.663, 0.3148, 0.663, 0.327, 0.6532, 0.3306, 0.6532, 0.3104, 0.6532, 0.3102, 0.6532, 0.3306, 0.6435, 0.327, 0.6435, 0.3145, 0.6201, 0.218, 0.6201, 0.2304, 0.6299, 0.2307, 0.6299, 0.2111, 0.6396, 0.218, 0.6299, 0.2111, 0.6299, 0.2307, 0.6396, 0.2304, 0.7161, 0.7922, 0.6749, 0.7914, 0.6743, 0.8418, 0.7155, 0.8422, 0.6743, 0.9392, 0.6749, 0.9881, 0.7161, 0.9873, 0.7155, 0.9387, 0.6251, 0.7904, 0.6664, 0.7907, 0.6661, 0.8407, 0.6248, 0.8405, 0.6661, 0.9394, 0.6664, 0.9881, 0.6251, 0.9884, 0.6248, 0.9396, 0.7879, 0.2663, 0.7046, 0.2662, 0.6976, 0.2606, 0.7881, 0.2605, 0.6344, 0.3327, 0.6299, 0.3329, 0.6299, 0.2431, 0.6344, 0.2421, 0.7879, 0.2663, 0.7881, 0.2605, 0.6976, 0.2606, 0.7046, 0.2662, 0.6339, 0.3327, 0.6339, 0.2494, 0.6299, 0.2503, 0.6299, 0.3329, 0.7046, 0.2662, 0.6801, 0.3141, 0.6712, 0.3143, 0.6976, 0.2606, 0.6487, 0.2572, 0.6532, 0.2571, 0.6532, 0.3103, 0.6496, 0.3109, 0.7046, 0.2662, 0.6976, 0.2606, 0.6712, 0.3143, 0.6801, 0.3141, 0.6572, 0.2629, 0.6564, 0.3107, 0.6532, 0.3102, 0.6532, 0.2627, 0.6856, 0.3179, 0.6856, 0.3304, 0.6732, 0.3304, 0.6732, 0.3181, 0.6532, 0.3104, 0.6532, 0.3306, 0.6435, 0.327, 0.6435, 0.3148, 0.6732, 0.3181, 0.6732, 0.3304, 0.6856, 0.3304, 0.6856, 0.3179, 0.663, 0.3145, 0.663, 0.327, 0.6532, 0.3306, 0.6532, 0.3102, 0.6262, 0.2158, 0.6201, 0.2177, 0.6299, 0.2108, 0.6299, 0.2165, 0.6299, 0.2253, 0.6299, 0.2304, 0.6201, 0.2301, 0.6268, 0.2247, 0.6268, 0.2247, 0.6201, 0.2301, 0.6201, 0.2177, 0.6262, 0.2158, 0.6299, 0.2167, 0.6299, 0.2111, 0.6396, 0.218, 0.6335, 0.2161, 0.6335, 0.2158, 0.6396, 0.2177, 0.6396, 0.2301, 0.633, 0.2247, 0.633, 0.2247, 0.6396, 0.2301, 0.6299, 0.2304, 0.6299, 0.2253, 0.9486, 0.2857, 0.944, 0.2857, 0.9419, 0.0115, 0.9496, 0.0115, 0.9833, 0.2831, 0.9849, 0.2831, 0.9852, 0.008971, 0.9825, 0.008971, 0.9496, 0.0115, 0.9419, 0.0115, 0.944, 0.2857, 0.9486, 0.2857, 0.9182, 0.1639, 0.9136, 0.1639, 0.9115, 0.006442, 0.9192, 0.006442, 0.9594, 0.4485, 0.9594, 0.4485, 0.9605, 0.291, 0.9605, 0.291, 0.9605, 0.291, 0.9528, 0.291, 0.9549, 0.4485, 0.9594, 0.4485, 0.9229, 0.2536, 0.9184, 0.2536, 0.9162, 0.006442, 0.924, 0.006442, 0.9659, 0.2532, 0.9644, 0.2532, 0.964, 0.006, 0.9667, 0.006, 0.924, 0.006442, 0.9162, 0.006442, 0.9184, 0.2536, 0.9229, 0.2536, 0.9752, 0.4385, 0.9752, 0.004995, 0.9819, 0.004995, 0.9819, 0.4385, 0.9177, 0.436, 0.9129, 0.002466, 0.9236, 0.002466, 0.9236, 0.436, 0.9819, 0.4385, 0.9819, 0.004995, 0.9752, 0.004995, 0.9752, 0.4385, 0.9236, 0.436, 0.9236, 0.002466, 0.9129, 0.002466, 0.9177, 0.436, 0.9356, 0.3188, 0.931, 0.3188, 0.9289, 0.006442, 0.9366, 0.006442, 0.9859, 0.3213, 0.9875, 0.3213, 0.9879, 0.008971, 0.9852, 0.008971, 0.9366, 0.006442, 0.9289, 0.006442, 0.931, 0.3188, 0.9356, 0.3188, 0.9752, 0.4385, 0.9819, 0.4385, 0.9819, 0.5448, 0.9752, 0.5448, 0.9236, 0.436, 0.9177, 0.436, 0.9184, 0.5422, 0.9236, 0.5104, 0.9052, 0.436, 0.9052, 0.5422, 0.9184, 0.5422, 0.9177, 0.436, 0.9052, 0.5422, 0.9052, 0.436, 0.9177, 0.436, 0.9184, 0.5422, 0.4667, 0.2037, 0.565, 0.2151, 0.597, 0.2399, 0.4667, 0.2399, 0.4669, 0.4181, 0.4669, 0.4017, 0.4137, 0.3948, 0.3871, 0.4078, 0.4669, 0.3208, 0.4669, 0.3372, 0.5202, 0.3441, 0.5468, 0.3311, 0.3611, 0.3857, 0.3964, 0.3802, 0.3964, 0.3587, 0.3611, 0.3532, 0.3611, 0.3532, 0.3964, 0.3587, 0.4137, 0.3441, 0.3871, 0.3311, 0.597, 0.2761, 0.565, 0.3009, 0.4667, 0.3123, 0.4667, 0.2761, 0.5728, 0.3857, 0.5374, 0.3802, 0.5202, 0.3948, 0.5468, 0.4078, 0.5728, 0.3532, 0.5374, 0.3587, 0.5374, 0.3802, 0.5728, 0.3857, 0.3871, 0.4078, 0.4137, 0.3948, 0.3964, 0.3802, 0.3611, 0.3857, 0.3871, 0.3311, 0.4137, 0.3441, 0.4669, 0.3372, 0.4669, 0.3208, 0.5468, 0.4078, 0.5202, 0.3948, 0.4669, 0.4017, 0.4669, 0.4181, 0.5468, 0.3311, 0.5202, 0.3441, 0.5374, 0.3587, 0.5728, 0.3532, 0.4669, 0.3949, 0.514, 0.3894, 0.5292, 0.3785, 0.4669, 0.3786, 0.4669, 0.3459, 0.4198, 0.3514, 0.4046, 0.3623, 0.4669, 0.3622, 0.9441, 0.716, 0.9421, 0.7742, 0.9303, 0.7742, 0.9137, 0.7129, 0.8745, 0.7127, 0.881, 0.7741, 0.8979, 0.7741, 0.9045, 0.7127, 0.916, 0.7129, 0.9313, 0.7742, 0.942, 0.7742, 0.9441, 0.7164, 0.9045, 0.7162, 0.8979, 0.7741, 0.881, 0.7741, 0.8745, 0.7159, 0.8745, 0.7159, 0.881, 0.7741, 0.8979, 0.7741, 0.9045, 0.7162, 0.9628, 0.7164, 0.9649, 0.7742, 0.9757, 0.7742, 0.9909, 0.7129, 0.9045, 0.7127, 0.8979, 0.7741, 0.881, 0.7741, 0.8745, 0.7127, 0.9933, 0.7129, 0.9766, 0.7742, 0.9649, 0.7742, 0.9628, 0.716, 0.8981, 0.6462, 0.8812, 0.6462, 0.8747, 0.7076, 0.9047, 0.7076, 0.9422, 0.6464, 0.9315, 0.6464, 0.9162, 0.7078, 0.9443, 0.7043, 0.8981, 0.6462, 0.9047, 0.7041, 0.8747, 0.7044, 0.8812, 0.6462, 0.9759, 0.6464, 0.9651, 0.6464, 0.963, 0.7043, 0.9911, 0.7078, 0.8812, 0.6462, 0.8981, 0.6462, 0.9047, 0.7076, 0.8747, 0.7076, 0.9768, 0.6464, 0.9935, 0.7078, 0.963, 0.7046, 0.9651, 0.6464, 0.006736, 0.1583, 0.006736, 0.1611, 0.03648, 0.1611, 0.03648, 0.1583, 0.02481, 0.9188, 0.01841, 0.9188, 0.01841, 0.9857, 0.02481, 0.9857, 0.05827, 0.9145, 0.06043, 0.2635, 0.04971, 0.2635, 0.05187, 0.9145, 0.2596, 0.1649, 0.321, 0.9156, 0.2739, 0.982, 0.1428, 0.1621, 0.2739, 0.982, 0.321, 0.9156, 0.2596, 0.1649, 0.1428, 0.1621, 0.03648, 0.1611, 0.006736, 0.1611, 0.01625, 0.2615, 0.02697, 0.2615, 0.03648, 0.1583, 0.02481, 0.979, 0.01841, 0.979, 0.006736, 0.1583, 0.06913, 0.9902, 0.06913, 0.9874, 0.03939, 0.9874, 0.03939, 0.9902, 0.05746, 0.1628, 0.05106, 0.1628, 0.05106, 0.2297, 0.05746, 0.2297, 0.05746, 0.2297, 0.05106, 0.2297, 0.0489, 0.8861, 0.05962, 0.8861, 0.1279, 0.169, 0.08072, 0.2353, 0.1421, 0.986, 0.2589, 0.9888, 0.1421, 0.986, 0.08072, 0.2353, 0.1279, 0.169, 0.2589, 0.9888, 0.06913, 0.9874, 0.05962, 0.8861, 0.0489, 0.8861, 0.03939, 0.9874, 0.006678, 0.1583, 0.01837, 0.9897, 0.02478, 0.9897, 0.03648, 0.1583])
me_relaysat.materials.append(mat_tex0_0)
me_relaysat.update()

# ---- objects
ob_light = bpy.data.objects.new('Light', light_light)
ob_camera = bpy.data.objects.new('Camera', cam_camera)
ob_relaysat = bpy.data.objects.new('relaysat', me_relaysat)

# ---- transforms, parenting, visibility, modifiers, constraints
ob_light.location = (4.076, 1.005, 5.904)
ob_light.rotation_euler = (0.6503, 0.05522, 1.866)
ob_light.lock_rotations_4d = False
ob_light.empty_display_type = 'ARROWS'
ob_light.color = (0.0, 0.0, 0.0, 0.0)
ob_light.lineart.crease_threshold = 0.0
ob_camera.location = (7.359, -6.926, 4.958)
ob_camera.rotation_euler = (1.109, 0.0, 0.8149)
ob_camera.lock_rotations_4d = False
ob_camera.empty_display_type = 'ARROWS'
ob_camera.color = (0.0, 0.0, 0.0, 0.0)
ob_camera.display_type = 'WIRE'
ob_camera.lineart.crease_threshold = 0.0
ob_relaysat.location = (0.0, 0.0, 0.0)
ob_relaysat.rotation_euler = (1.571, -0.0, 0.0)
ob_relaysat.scale = (0.07564, 0.07564, 0.07564)

# ---- collection membership
col_collection.objects.link(ob_light)
col_collection.objects.link(ob_camera)
col_collection.objects.link(ob_relaysat)

# ---- scene / render settings (as saved in the file)
scene.camera = ob_camera
scene.frame_start = 1; scene.frame_end = 250; scene.frame_set(1)
scene.render.engine = 'BLENDER_EEVEE_NEXT'
scene.cycles.sampling_pattern = 'TABULATED_SOBOL'
scene.eevee.ray_tracing_options.trace_max_roughness = 0.0
bpy.context.view_layer.update()
